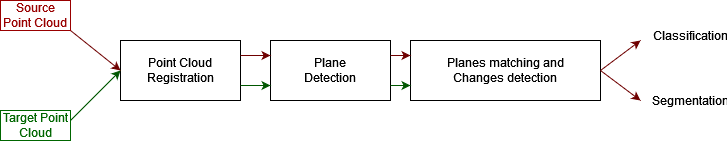

The diagram above was exported from draw.io. Its source (the exported page's mxGraphModel, read from the mxfile embedded in the PNG):
<mxGraphModel dx="1050" dy="571" grid="1" gridSize="10" guides="1" tooltips="1" connect="1" arrows="1" fold="1" page="1" pageScale="1" pageWidth="827" pageHeight="1169" math="0" shadow="0">
  <root>
    <mxCell id="0" />
    <mxCell id="1" parent="0" />
    <mxCell id="sf1Nxe7EQKqWl1I7ZAWg-1" value="" style="rounded=0;whiteSpace=wrap;html=1;" parent="1" vertex="1">
      <mxGeometry x="170" y="130" width="120" height="60" as="geometry" />
    </mxCell>
    <mxCell id="sf1Nxe7EQKqWl1I7ZAWg-2" value="Point Cloud Registration" style="text;html=1;strokeColor=none;fillColor=none;align=center;verticalAlign=middle;whiteSpace=wrap;rounded=0;" parent="1" vertex="1">
      <mxGeometry x="200" y="145" width="60" height="30" as="geometry" />
    </mxCell>
    <mxCell id="sf1Nxe7EQKqWl1I7ZAWg-3" value="" style="rounded=0;whiteSpace=wrap;html=1;" parent="1" vertex="1">
      <mxGeometry x="460" y="130" width="190" height="60" as="geometry" />
    </mxCell>
    <mxCell id="sf1Nxe7EQKqWl1I7ZAWg-4" value="" style="rounded=0;whiteSpace=wrap;html=1;" parent="1" vertex="1">
      <mxGeometry x="320" y="130" width="120" height="60" as="geometry" />
    </mxCell>
    <mxCell id="sf1Nxe7EQKqWl1I7ZAWg-6" value="Plane Detection" style="text;html=1;strokeColor=none;fillColor=none;align=center;verticalAlign=middle;whiteSpace=wrap;rounded=0;" parent="1" vertex="1">
      <mxGeometry x="350" y="145" width="60" height="30" as="geometry" />
    </mxCell>
    <mxCell id="sf1Nxe7EQKqWl1I7ZAWg-8" value="Planes matching and Changes detection" style="text;html=1;strokeColor=none;fillColor=none;align=center;verticalAlign=middle;whiteSpace=wrap;rounded=0;" parent="1" vertex="1">
      <mxGeometry x="490" y="145" width="130" height="30" as="geometry" />
    </mxCell>
    <mxCell id="sf1Nxe7EQKqWl1I7ZAWg-9" value="" style="endArrow=classic;html=1;rounded=0;fillColor=#008a00;strokeColor=#005700;" parent="1" edge="1">
      <mxGeometry width="50" height="50" relative="1" as="geometry">
        <mxPoint x="120" y="210" as="sourcePoint" />
        <mxPoint x="170" y="160" as="targetPoint" />
      </mxGeometry>
    </mxCell>
    <mxCell id="sf1Nxe7EQKqWl1I7ZAWg-12" value="" style="endArrow=classic;html=1;rounded=0;entryX=0;entryY=0.5;entryDx=0;entryDy=0;fillColor=#a20025;strokeColor=#6F0000;" parent="1" target="sf1Nxe7EQKqWl1I7ZAWg-1" edge="1">
      <mxGeometry width="50" height="50" relative="1" as="geometry">
        <mxPoint x="120" y="120" as="sourcePoint" />
        <mxPoint x="130" y="60" as="targetPoint" />
      </mxGeometry>
    </mxCell>
    <mxCell id="sf1Nxe7EQKqWl1I7ZAWg-13" value="&lt;font color=&quot;#990000&quot;&gt;Source Point Cloud&lt;/font&gt;" style="text;html=1;align=center;verticalAlign=middle;whiteSpace=wrap;rounded=0;strokeColor=#990000;" parent="1" vertex="1">
      <mxGeometry x="50" y="90" width="70" height="30" as="geometry" />
    </mxCell>
    <mxCell id="sf1Nxe7EQKqWl1I7ZAWg-14" value="&lt;div&gt;&lt;font color=&quot;#006600&quot;&gt;Target Point Cloud&lt;/font&gt;&lt;/div&gt;" style="text;html=1;strokeColor=#006600;fillColor=none;align=center;verticalAlign=middle;whiteSpace=wrap;rounded=0;" parent="1" vertex="1">
      <mxGeometry x="50" y="200" width="70" height="30" as="geometry" />
    </mxCell>
    <mxCell id="sf1Nxe7EQKqWl1I7ZAWg-16" value="" style="endArrow=classic;html=1;rounded=0;exitX=1;exitY=0.25;exitDx=0;exitDy=0;entryX=0;entryY=0.25;entryDx=0;entryDy=0;fillColor=#a20025;strokeColor=#6F0000;" parent="1" source="sf1Nxe7EQKqWl1I7ZAWg-4" target="sf1Nxe7EQKqWl1I7ZAWg-3" edge="1">
      <mxGeometry width="50" height="50" relative="1" as="geometry">
        <mxPoint x="510" y="160" as="sourcePoint" />
        <mxPoint x="460" y="160" as="targetPoint" />
      </mxGeometry>
    </mxCell>
    <mxCell id="sf1Nxe7EQKqWl1I7ZAWg-17" value="" style="endArrow=classic;html=1;rounded=0;exitX=1;exitY=0.5;exitDx=0;exitDy=0;fillColor=#a20025;strokeColor=#6F0000;" parent="1" source="sf1Nxe7EQKqWl1I7ZAWg-3" edge="1">
      <mxGeometry width="50" height="50" relative="1" as="geometry">
        <mxPoint x="820" y="130" as="sourcePoint" />
        <mxPoint x="690" y="130" as="targetPoint" />
      </mxGeometry>
    </mxCell>
    <mxCell id="sf1Nxe7EQKqWl1I7ZAWg-19" value="" style="endArrow=classic;html=1;rounded=0;fillColor=#a20025;strokeColor=#6F0000;" parent="1" edge="1">
      <mxGeometry width="50" height="50" relative="1" as="geometry">
        <mxPoint x="650" y="160" as="sourcePoint" />
        <mxPoint x="690" y="190" as="targetPoint" />
      </mxGeometry>
    </mxCell>
    <mxCell id="sf1Nxe7EQKqWl1I7ZAWg-22" value="Classification" style="text;html=1;strokeColor=none;fillColor=none;align=center;verticalAlign=middle;whiteSpace=wrap;rounded=0;" parent="1" vertex="1">
      <mxGeometry x="710" y="110" width="60" height="30" as="geometry" />
    </mxCell>
    <mxCell id="sf1Nxe7EQKqWl1I7ZAWg-23" value="Segmentation" style="text;html=1;strokeColor=none;fillColor=none;align=center;verticalAlign=middle;whiteSpace=wrap;rounded=0;" parent="1" vertex="1">
      <mxGeometry x="710" y="175" width="60" height="30" as="geometry" />
    </mxCell>
    <mxCell id="sf1Nxe7EQKqWl1I7ZAWg-24" value="" style="endArrow=classic;html=1;rounded=0;exitX=1;exitY=0.75;exitDx=0;exitDy=0;entryX=0;entryY=0.75;entryDx=0;entryDy=0;fillColor=#008a00;strokeColor=#005700;" parent="1" source="sf1Nxe7EQKqWl1I7ZAWg-1" target="sf1Nxe7EQKqWl1I7ZAWg-4" edge="1">
      <mxGeometry width="50" height="50" relative="1" as="geometry">
        <mxPoint x="290" y="174" as="sourcePoint" />
        <mxPoint x="320" y="174" as="targetPoint" />
      </mxGeometry>
    </mxCell>
    <mxCell id="sf1Nxe7EQKqWl1I7ZAWg-25" value="" style="endArrow=classic;html=1;rounded=0;entryX=0;entryY=0.25;entryDx=0;entryDy=0;fillColor=#a20025;strokeColor=#6F0000;exitX=1;exitY=0.25;exitDx=0;exitDy=0;" parent="1" source="sf1Nxe7EQKqWl1I7ZAWg-1" target="sf1Nxe7EQKqWl1I7ZAWg-4" edge="1">
      <mxGeometry width="50" height="50" relative="1" as="geometry">
        <mxPoint x="290" y="144" as="sourcePoint" />
        <mxPoint x="310" y="144" as="targetPoint" />
      </mxGeometry>
    </mxCell>
    <mxCell id="sf1Nxe7EQKqWl1I7ZAWg-26" value="" style="endArrow=classic;html=1;rounded=0;entryX=0;entryY=0.75;entryDx=0;entryDy=0;exitX=1;exitY=0.75;exitDx=0;exitDy=0;fillColor=#008a00;strokeColor=#005700;" parent="1" source="sf1Nxe7EQKqWl1I7ZAWg-4" target="sf1Nxe7EQKqWl1I7ZAWg-3" edge="1">
      <mxGeometry width="50" height="50" relative="1" as="geometry">
        <mxPoint x="450" y="170" as="sourcePoint" />
        <mxPoint x="470" y="170" as="targetPoint" />
      </mxGeometry>
    </mxCell>
  </root>
</mxGraphModel>